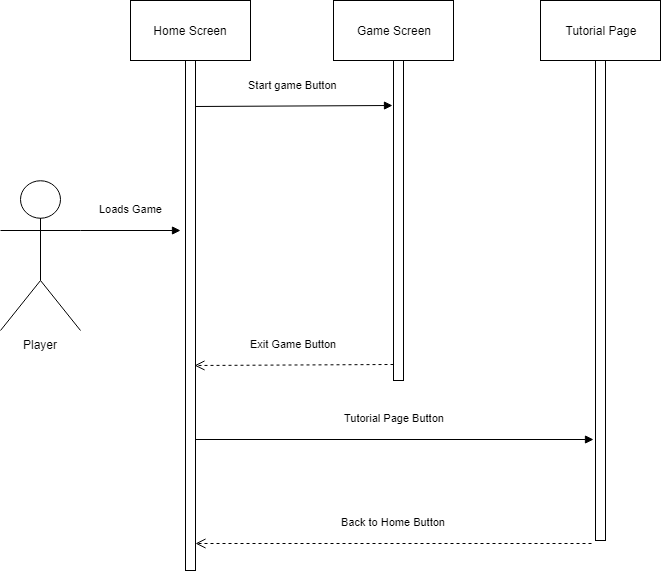

The diagram above was exported from draw.io. Its source (the exported page's mxGraphModel, read from the mxfile embedded in the PNG):
<mxGraphModel dx="1394" dy="715" grid="1" gridSize="10" guides="1" tooltips="1" connect="1" arrows="1" fold="1" page="1" pageScale="1" pageWidth="827" pageHeight="1169" math="0" shadow="0">
  <root>
    <mxCell id="0" />
    <mxCell id="1" parent="0" />
    <mxCell id="SoNi7CPrC4y4IimIxAwX-1" value="Player" style="shape=umlActor;verticalLabelPosition=bottom;labelBackgroundColor=#ffffff;verticalAlign=top;html=1;outlineConnect=0;" vertex="1" parent="1">
      <mxGeometry x="30" y="320" width="80" height="150" as="geometry" />
    </mxCell>
    <mxCell id="SoNi7CPrC4y4IimIxAwX-2" value="Home Screen" style="rounded=0;whiteSpace=wrap;html=1;" vertex="1" parent="1">
      <mxGeometry x="160" y="140" width="120" height="60" as="geometry" />
    </mxCell>
    <mxCell id="SoNi7CPrC4y4IimIxAwX-3" value="Game Screen" style="rounded=0;whiteSpace=wrap;html=1;" vertex="1" parent="1">
      <mxGeometry x="363" y="140" width="120" height="60" as="geometry" />
    </mxCell>
    <mxCell id="SoNi7CPrC4y4IimIxAwX-4" value="Tutorial Page" style="rounded=0;whiteSpace=wrap;html=1;" vertex="1" parent="1">
      <mxGeometry x="570" y="140" width="120" height="60" as="geometry" />
    </mxCell>
    <mxCell id="SoNi7CPrC4y4IimIxAwX-6" value="" style="html=1;points=[];perimeter=orthogonalPerimeter;" vertex="1" parent="1">
      <mxGeometry x="423" y="200" width="10" height="320" as="geometry" />
    </mxCell>
    <mxCell id="SoNi7CPrC4y4IimIxAwX-7" value="Start game Button&lt;br&gt;&lt;br&gt;" style="html=1;verticalAlign=bottom;endArrow=block;entryX=-0.1;entryY=0.141;exitX=0.9;exitY=0.09;exitDx=0;exitDy=0;exitPerimeter=0;entryDx=0;entryDy=0;entryPerimeter=0;" edge="1" target="SoNi7CPrC4y4IimIxAwX-6" parent="1" source="SoNi7CPrC4y4IimIxAwX-9">
      <mxGeometry relative="1" as="geometry">
        <mxPoint x="290" y="230" as="sourcePoint" />
      </mxGeometry>
    </mxCell>
    <mxCell id="SoNi7CPrC4y4IimIxAwX-8" value="Exit Game Button&lt;br&gt;&lt;br&gt;" style="html=1;verticalAlign=bottom;endArrow=open;dashed=1;endSize=8;exitX=0;exitY=0.95;entryX=0.9;entryY=0.598;entryDx=0;entryDy=0;entryPerimeter=0;" edge="1" source="SoNi7CPrC4y4IimIxAwX-6" parent="1" target="SoNi7CPrC4y4IimIxAwX-9">
      <mxGeometry relative="1" as="geometry">
        <mxPoint x="270" y="505" as="targetPoint" />
      </mxGeometry>
    </mxCell>
    <mxCell id="SoNi7CPrC4y4IimIxAwX-9" value="" style="html=1;points=[];perimeter=orthogonalPerimeter;" vertex="1" parent="1">
      <mxGeometry x="215" y="200" width="10" height="510" as="geometry" />
    </mxCell>
    <mxCell id="SoNi7CPrC4y4IimIxAwX-10" value="" style="html=1;points=[];perimeter=orthogonalPerimeter;" vertex="1" parent="1">
      <mxGeometry x="625" y="200" width="10" height="480" as="geometry" />
    </mxCell>
    <mxCell id="SoNi7CPrC4y4IimIxAwX-11" value="Tutorial Page Button&lt;br&gt;&lt;br&gt;" style="html=1;verticalAlign=bottom;endArrow=block;entryX=-0.2;entryY=0.79;entryDx=0;entryDy=0;entryPerimeter=0;" edge="1" target="SoNi7CPrC4y4IimIxAwX-10" parent="1" source="SoNi7CPrC4y4IimIxAwX-9">
      <mxGeometry relative="1" as="geometry">
        <mxPoint x="-40" y="790" as="sourcePoint" />
      </mxGeometry>
    </mxCell>
    <mxCell id="SoNi7CPrC4y4IimIxAwX-12" value="Back to Home Button&lt;br&gt;&lt;br&gt;" style="html=1;verticalAlign=bottom;endArrow=open;dashed=1;endSize=8;exitX=-0.4;exitY=1.006;exitDx=0;exitDy=0;exitPerimeter=0;" edge="1" source="SoNi7CPrC4y4IimIxAwX-10" parent="1" target="SoNi7CPrC4y4IimIxAwX-9">
      <mxGeometry relative="1" as="geometry">
        <mxPoint x="-40" y="866" as="targetPoint" />
      </mxGeometry>
    </mxCell>
    <mxCell id="SoNi7CPrC4y4IimIxAwX-13" value="Loads Game&lt;br&gt;&lt;br&gt;" style="html=1;verticalAlign=bottom;endArrow=block;" edge="1" parent="1">
      <mxGeometry width="80" relative="1" as="geometry">
        <mxPoint x="110" y="370" as="sourcePoint" />
        <mxPoint x="210" y="370" as="targetPoint" />
      </mxGeometry>
    </mxCell>
  </root>
</mxGraphModel>